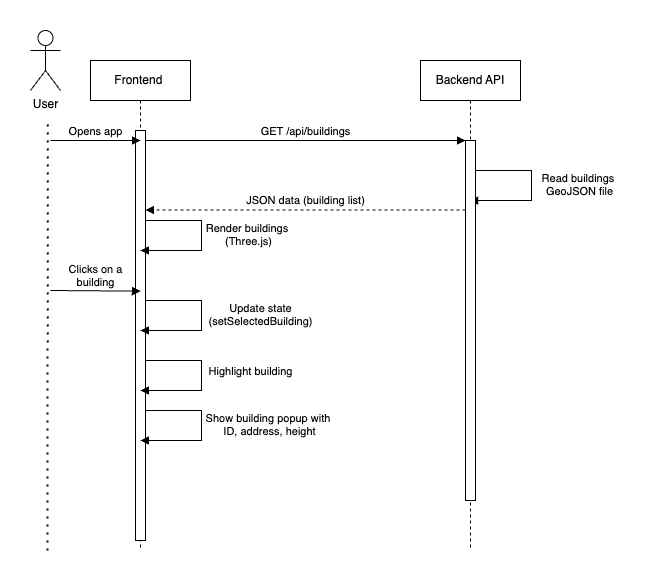

The diagram above was exported from draw.io. Its source (the exported page's mxGraphModel, read from the mxfile embedded in the PNG):
<mxGraphModel dx="1623" dy="776" grid="1" gridSize="10" guides="1" tooltips="1" connect="1" arrows="1" fold="1" page="1" pageScale="1" pageWidth="850" pageHeight="1100" math="0" shadow="0">
  <root>
    <mxCell id="0" />
    <mxCell id="1" parent="0" />
    <mxCell id="CHoAY4XNYcvEozypMgmz-6" value="Read buildings&amp;nbsp;&lt;div&gt;GeoJSON file&lt;/div&gt;" style="html=1;verticalAlign=bottom;endArrow=block;edgeStyle=orthogonalEdgeStyle;elbow=vertical;rounded=0;" edge="1" parent="1" target="aM9ryv3xv72pqoxQDRHE-5">
      <mxGeometry x="0.1977" y="-49" relative="1" as="geometry">
        <mxPoint x="550" y="230" as="sourcePoint" />
        <Array as="points">
          <mxPoint x="611" y="230" />
          <mxPoint x="611" y="260" />
        </Array>
        <mxPoint x="610" y="270" as="targetPoint" />
        <mxPoint x="49" y="49" as="offset" />
      </mxGeometry>
    </mxCell>
    <mxCell id="aM9ryv3xv72pqoxQDRHE-1" value="Frontend&amp;nbsp;" style="shape=umlLifeline;perimeter=lifelinePerimeter;whiteSpace=wrap;html=1;container=0;dropTarget=0;collapsible=0;recursiveResize=0;outlineConnect=0;portConstraint=eastwest;newEdgeStyle={&quot;edgeStyle&quot;:&quot;elbowEdgeStyle&quot;,&quot;elbow&quot;:&quot;vertical&quot;,&quot;curved&quot;:0,&quot;rounded&quot;:0};" parent="1" vertex="1">
      <mxGeometry x="170" y="120" width="100" height="490" as="geometry" />
    </mxCell>
    <mxCell id="aM9ryv3xv72pqoxQDRHE-2" value="" style="html=1;points=[];perimeter=orthogonalPerimeter;outlineConnect=0;targetShapes=umlLifeline;portConstraint=eastwest;newEdgeStyle={&quot;edgeStyle&quot;:&quot;elbowEdgeStyle&quot;,&quot;elbow&quot;:&quot;vertical&quot;,&quot;curved&quot;:0,&quot;rounded&quot;:0};" parent="aM9ryv3xv72pqoxQDRHE-1" vertex="1">
      <mxGeometry x="45" y="70" width="10" height="410" as="geometry" />
    </mxCell>
    <mxCell id="aM9ryv3xv72pqoxQDRHE-5" value="Backend API" style="shape=umlLifeline;perimeter=lifelinePerimeter;whiteSpace=wrap;html=1;container=0;dropTarget=0;collapsible=0;recursiveResize=0;outlineConnect=0;portConstraint=eastwest;newEdgeStyle={&quot;edgeStyle&quot;:&quot;elbowEdgeStyle&quot;,&quot;elbow&quot;:&quot;vertical&quot;,&quot;curved&quot;:0,&quot;rounded&quot;:0};" parent="1" vertex="1">
      <mxGeometry x="500" y="120" width="100" height="490" as="geometry" />
    </mxCell>
    <mxCell id="aM9ryv3xv72pqoxQDRHE-6" value="" style="html=1;points=[];perimeter=orthogonalPerimeter;outlineConnect=0;targetShapes=umlLifeline;portConstraint=eastwest;newEdgeStyle={&quot;edgeStyle&quot;:&quot;elbowEdgeStyle&quot;,&quot;elbow&quot;:&quot;vertical&quot;,&quot;curved&quot;:0,&quot;rounded&quot;:0};fillColor=#FFFFFF;" parent="aM9ryv3xv72pqoxQDRHE-5" vertex="1">
      <mxGeometry x="45" y="80" width="10" height="360" as="geometry" />
    </mxCell>
    <mxCell id="aM9ryv3xv72pqoxQDRHE-7" value="GET /api/buildings" style="html=1;verticalAlign=bottom;endArrow=block;edgeStyle=elbowEdgeStyle;elbow=vertical;curved=0;rounded=0;" parent="1" source="aM9ryv3xv72pqoxQDRHE-2" target="aM9ryv3xv72pqoxQDRHE-6" edge="1">
      <mxGeometry relative="1" as="geometry">
        <mxPoint x="345" y="210" as="sourcePoint" />
        <Array as="points">
          <mxPoint x="330" y="200" />
        </Array>
      </mxGeometry>
    </mxCell>
    <mxCell id="aM9ryv3xv72pqoxQDRHE-9" value="JSON data (building list)" style="html=1;verticalAlign=bottom;endArrow=block;edgeStyle=elbowEdgeStyle;elbow=vertical;curved=0;rounded=0;dashed=1;" parent="1" target="aM9ryv3xv72pqoxQDRHE-2" edge="1">
      <mxGeometry x="-0.0009" relative="1" as="geometry">
        <mxPoint x="545" y="269.47" as="sourcePoint" />
        <Array as="points">
          <mxPoint x="340" y="269.47" />
        </Array>
        <mxPoint x="250" y="269.47" as="targetPoint" />
        <mxPoint as="offset" />
      </mxGeometry>
    </mxCell>
    <mxCell id="CHoAY4XNYcvEozypMgmz-1" value="User" style="shape=umlActor;verticalLabelPosition=bottom;verticalAlign=top;html=1;outlineConnect=0;" vertex="1" parent="1">
      <mxGeometry x="110" y="90" width="30" height="60" as="geometry" />
    </mxCell>
    <mxCell id="CHoAY4XNYcvEozypMgmz-7" value="Render buildings&amp;nbsp;&lt;div&gt;(Three.js)&lt;/div&gt;" style="html=1;verticalAlign=bottom;endArrow=block;edgeStyle=orthogonalEdgeStyle;elbow=vertical;rounded=0;" edge="1" parent="1" source="aM9ryv3xv72pqoxQDRHE-2">
      <mxGeometry x="0.1974" y="-49" relative="1" as="geometry">
        <mxPoint x="230" y="280" as="sourcePoint" />
        <Array as="points">
          <mxPoint x="281" y="280" />
          <mxPoint x="281" y="310" />
        </Array>
        <mxPoint x="220" y="310" as="targetPoint" />
        <mxPoint x="49" y="49" as="offset" />
      </mxGeometry>
    </mxCell>
    <mxCell id="CHoAY4XNYcvEozypMgmz-15" value="" style="endArrow=none;dashed=1;html=1;dashPattern=1 3;strokeWidth=2;rounded=0;" edge="1" parent="1">
      <mxGeometry width="50" height="50" relative="1" as="geometry">
        <mxPoint x="127" y="610" as="sourcePoint" />
        <mxPoint x="127.26125" y="180" as="targetPoint" />
      </mxGeometry>
    </mxCell>
    <mxCell id="CHoAY4XNYcvEozypMgmz-17" value="Clicks on a&lt;div&gt;building&lt;/div&gt;" style="html=1;verticalAlign=bottom;endArrow=block;edgeStyle=elbowEdgeStyle;elbow=vertical;curved=0;rounded=0;" edge="1" parent="1">
      <mxGeometry relative="1" as="geometry">
        <mxPoint x="130" y="350" as="sourcePoint" />
        <Array as="points" />
        <mxPoint x="220" y="350" as="targetPoint" />
      </mxGeometry>
    </mxCell>
    <mxCell id="CHoAY4XNYcvEozypMgmz-18" value="Update state&lt;div&gt;(setSelectedBuilding)&lt;/div&gt;" style="html=1;verticalAlign=bottom;endArrow=block;edgeStyle=orthogonalEdgeStyle;elbow=vertical;rounded=0;" edge="1" parent="1" source="aM9ryv3xv72pqoxQDRHE-2">
      <mxGeometry x="0.1701" y="-59" relative="1" as="geometry">
        <mxPoint x="230" y="360" as="sourcePoint" />
        <Array as="points">
          <mxPoint x="281" y="360" />
          <mxPoint x="281" y="390" />
        </Array>
        <mxPoint x="220" y="390" as="targetPoint" />
        <mxPoint x="60" y="59" as="offset" />
      </mxGeometry>
    </mxCell>
    <mxCell id="CHoAY4XNYcvEozypMgmz-19" value="Highlight building" style="html=1;verticalAlign=bottom;endArrow=block;edgeStyle=orthogonalEdgeStyle;elbow=vertical;rounded=0;" edge="1" parent="1">
      <mxGeometry x="0.034" y="49" relative="1" as="geometry">
        <mxPoint x="225" y="420" as="sourcePoint" />
        <Array as="points">
          <mxPoint x="281" y="420" />
          <mxPoint x="281" y="450" />
        </Array>
        <mxPoint x="220" y="450" as="targetPoint" />
        <mxPoint as="offset" />
      </mxGeometry>
    </mxCell>
    <mxCell id="CHoAY4XNYcvEozypMgmz-20" value="Show building popup with&amp;nbsp;&lt;div&gt;ID, address, height&lt;/div&gt;" style="html=1;verticalAlign=bottom;endArrow=block;edgeStyle=orthogonalEdgeStyle;elbow=vertical;rounded=0;" edge="1" parent="1">
      <mxGeometry x="0.1701" y="-69" relative="1" as="geometry">
        <mxPoint x="225" y="470" as="sourcePoint" />
        <Array as="points">
          <mxPoint x="281" y="470" />
          <mxPoint x="281" y="500" />
        </Array>
        <mxPoint x="220" y="500" as="targetPoint" />
        <mxPoint x="69" y="69" as="offset" />
      </mxGeometry>
    </mxCell>
    <mxCell id="CHoAY4XNYcvEozypMgmz-22" value="Opens app" style="html=1;verticalAlign=bottom;endArrow=block;edgeStyle=elbowEdgeStyle;elbow=vertical;curved=0;rounded=0;" edge="1" parent="1">
      <mxGeometry relative="1" as="geometry">
        <mxPoint x="130" y="200.07" as="sourcePoint" />
        <Array as="points" />
        <mxPoint x="220" y="200.07" as="targetPoint" />
      </mxGeometry>
    </mxCell>
  </root>
</mxGraphModel>